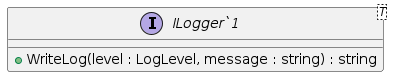

The diagram above was rendered by PlantUML. Its source (embedded in the PNG):
@startuml ILogger`1

interface ILogger`1<T>  {
    + WriteLog(level : LogLevel, message : string) : string
}

@enduml